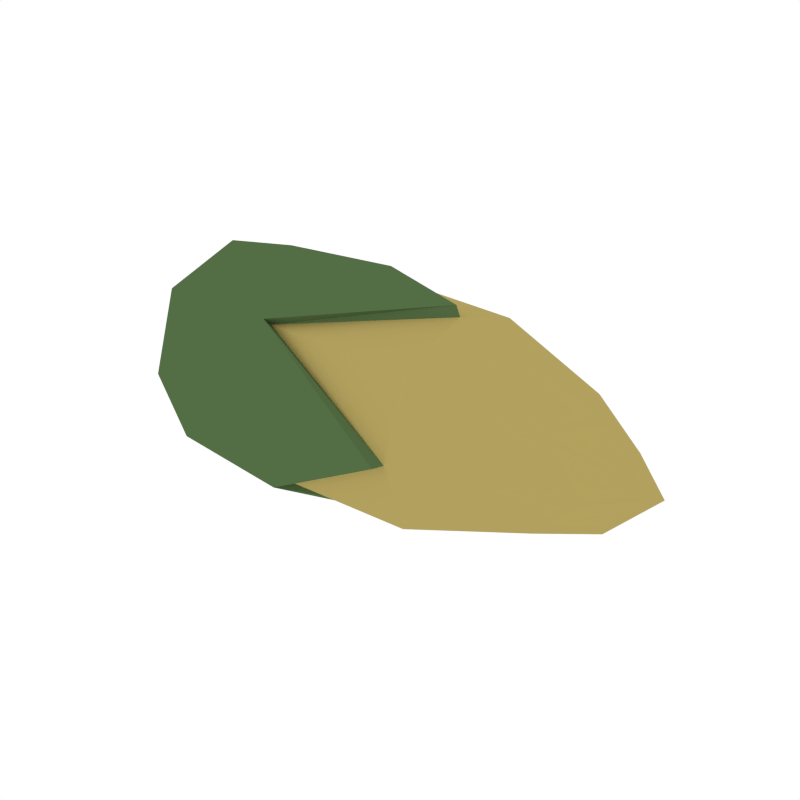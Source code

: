 # Source: Corn_Crop.blend  (saved by Blender 2.79.0; exported with 4.5.12 LTS)
import bpy
from mathutils import Matrix  # noqa: F401  (used for matrix-valued properties, if any)

bpy.ops.wm.read_factory_settings(use_empty=True)
scene = bpy.context.scene
scene.name = 'Scene'

# ---- collections
col_collection_1 = bpy.data.collections.new('Collection 1'); scene.collection.children.link(col_collection_1)

# ---- materials (node trees are filled in below, after node groups)
mat_darkgreen2 = bpy.data.materials.new('DarkGreen2')
mat_darkgreen2.alpha_threshold = 0.0
mat_darkgreen2.diffuse_color = (0.08744, 0.1523, 0.05986, 1.0)
mat_darkgreen2.roughness = 0.5
mat_yellow = bpy.data.materials.new('Yellow')
mat_yellow.alpha_threshold = 0.0
mat_yellow.diffuse_color = (0.448, 0.3547, 0.1126, 1.0)
mat_yellow.roughness = 0.5

# ---- material node trees

# ---- world
world_world = bpy.data.worlds.new('World'); scene.world = world_world
world_world.color = (1.0, 1.0, 1.0)
world_world.use_sun_shadow = False
world_world.sun_shadow_jitter_overblur = 0.0
world_world.cycles.sampling_method = 'NONE'
world_world.cycles.sample_map_resolution = 256

# ---- meshes
me_cube_024 = bpy.data.meshes.new('Cube.024')
me_cube_024.from_pydata([(0.158, 2.123e-08, 0.06476), (0.2894, 3.888e-08, 5.634e-08), (0.158, -0.06476, 3.077e-08), (0.158, 0.06476, 3.077e-08), (0.158, 2.123e-08, -0.06476), (0.2565, 3.447e-08, 0.03469), (0.2565, 0.03469, 4.995e-08), (0.2565, 3.447e-08, -0.03469), (0.2565, -0.03469, 4.995e-08), (0.158, -0.04857, 0.04857), (0.158, 0.04857, 0.04857), (0.158, -0.04857, -0.04857), (0.158, 0.04857, -0.04857), (0.06182, -0.05066, 0.05066), (0.06182, 0.05066, 0.05066), (0.06182, -0.05066, -0.05066), (0.06182, 0.05066, -0.05066), (0.231, -0.02981, 0.02981), (0.231, 0.02981, 0.02981), (0.231, 0.02981, -0.02981), (0.231, -0.02981, -0.02981), (-0.02355, 1.305e-05, 0.06899), (-0.02355, 0.06904, -3.353e-05), (-0.02355, 1.304e-05, -0.06906), (-0.02355, -0.06901, -3.353e-05), (0.1553, 1.307e-05, 0.0713), (0.1553, -0.07132, -3.349e-05), (0.1553, 0.07134, -3.349e-05), (0.1553, 1.307e-05, -0.07136), (-0.02355, -0.05175, 0.05173), (0.06134, 1.306e-05, 0.07437), (0.06134, 0.07442, -3.351e-05), (0.06134, 1.306e-05, -0.07444), (0.06134, -0.07439, -3.351e-05), (0.06134, -0.05579, 0.05577), (0.06134, 0.05582, 0.05577), (0.06134, -0.05579, -0.05584), (0.06134, 0.05582, -0.05584), (-0.02355, 0.05178, 0.05173), (-0.02355, 0.05178, -0.0518), (-0.02355, -0.05175, -0.0518), (-0.05881, -0.002961, 0.007607)], [], [(0, 10, 14), (0, 13, 9), (0, 9, 17, 5), (0, 5, 18, 10), (1, 7, 19, 6), (1, 6, 18, 5), (1, 5, 17, 8), (1, 8, 20, 7), (2, 9, 13), (2, 15, 11), (2, 11, 20, 8), (2, 8, 17, 9), (3, 12, 16), (3, 14, 10), (3, 10, 18, 6), (3, 6, 19, 12), (4, 11, 15), (4, 16, 12), (4, 12, 19, 7), (4, 7, 20, 11), (3, 16, 37, 27), (13, 0, 25, 34), (2, 13, 34, 26), (4, 15, 36, 28), (14, 3, 27, 35), (0, 14, 35, 25), (15, 2, 26, 36), (16, 4, 28, 37), (21, 29, 34, 30), (21, 30, 35, 38), (22, 38, 35, 31), (22, 31, 37, 39), (23, 39, 37, 32), (23, 32, 36, 40), (24, 40, 36, 33), (24, 33, 34, 29), (39, 23, 41, 22), (23, 40, 24, 41), (22, 41, 21, 38), (41, 24, 29, 21), (36, 32, 28), (37, 28, 32), (35, 27, 31), (37, 31, 27), (35, 30, 25), (34, 25, 30), (36, 26, 33), (34, 33, 26)])
me_cube_024.polygons.foreach_set('material_index', [1, 1, 1, 1, 1, 1, 1, 1, 1, 1, 1, 1, 1, 1, 1, 1, 1, 1, 1, 1, 0, 0, 0, 0, 0, 0, 0, 0, 0, 0, 0, 0, 0, 0, 0, 0, 0, 0, 0, 0, 0, 0, 0, 0, 0, 0, 0, 0])
me_cube_024.materials.append(mat_darkgreen2)
me_cube_024.materials.append(mat_yellow)
me_cube_024.use_remesh_preserve_volume = False
me_cube_024.use_remesh_preserve_attributes = False
me_cube_024.use_mirror_vertex_groups = False
me_cube_024.update()

# ---- objects
ob_corn_crop = bpy.data.objects.new('Corn_Crop', me_cube_024)

# ---- transforms, parenting, visibility, modifiers, constraints
ob_corn_crop.location = (0.0, 0.0, 0.0)
ob_corn_crop.lineart.crease_threshold = 0.0

# ---- collection membership
col_collection_1.objects.link(ob_corn_crop)

# ---- scene / render settings (as saved in the file)
scene.frame_start = 1; scene.frame_end = 250; scene.frame_set(0)
scene.render.engine = 'CYCLES'
scene.render.resolution_x = 1000
scene.render.resolution_y = 1000
scene.render.dither_intensity = 0.0
scene.cycles.samples = 200
scene.cycles.sampling_pattern = 'TABULATED_SOBOL'
scene.cycles.light_sampling_threshold = 0.0
scene.cycles.use_adaptive_sampling = False
scene.cycles.use_light_tree = False
scene.cycles.caustics_reflective = False
scene.cycles.caustics_refractive = False
scene.cycles.blur_glossy = 0.0
scene.cycles.max_bounces = 2
scene.cycles.pixel_filter_type = 'GAUSSIAN'
scene.cycles.sample_clamp_indirect = 0.0
scene.view_settings.view_transform = 'Standard'
bpy.context.view_layer.update()

# ---- added for rendering (the .blend has no active camera): camera
cam_auto = bpy.data.cameras.new('AutoCamera')
cam_auto.lens = 50.0
cam_auto.sensor_width = 36.0
cam_auto.clip_end = 1000.0
ob_auto_camera = bpy.data.objects.new('AutoCamera', cam_auto)
scene.collection.objects.link(ob_auto_camera)
ob_auto_camera.location = (0.491673, -0.451673, 0.30109)
ob_auto_camera.rotation_euler = (1.09748, -7.21219e-08, 0.694738)
scene.camera = ob_auto_camera
bpy.context.view_layer.update()
